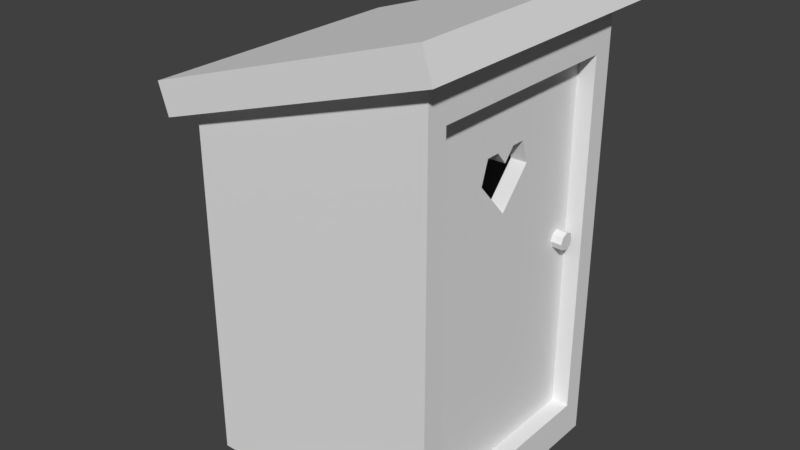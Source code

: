 # Source: ulkohuussi.blend  (saved by Blender 2.79.0; exported with 4.5.12 LTS)
import bpy
from mathutils import Matrix  # noqa: F401  (used for matrix-valued properties, if any)

bpy.ops.wm.read_factory_settings(use_empty=True)
scene = bpy.context.scene
scene.name = 'Scene'

# ---- collections
col_collection_1 = bpy.data.collections.new('Collection 1'); scene.collection.children.link(col_collection_1)

# ---- images (referenced by path relative to the original .blend; pixels are not part of the script)
import os
ASSET_DIR = os.environ.get("B2B_ASSET_DIR", "")  # directory of the original .blend (textures are referenced by path, not embedded)
HERE = os.path.dirname(os.path.abspath(__file__))  # packed textures are extracted next to this script under _unpacked/

def load_image(name, relpath, width, height, colorspace="sRGB"):
    """Load a texture the original file referenced (path relative to the .blend, or extracted next to this script)."""
    p = next((c for c in (os.path.join(HERE, relpath), os.path.join(ASSET_DIR, relpath)) if relpath and os.path.exists(c)), "")
    if p:
        img = bpy.data.images.load(p, check_existing=True)
        img.name = name
    else:  # same state as the original file: an image datablock whose file is absent (Cycles renders it pink)
        img = bpy.data.images.new(name, width, height)
        img.source = "FILE"
        img.filepath = "//" + (relpath or name)
    img.colorspace_settings.name = colorspace
    return img
img_ulkohuussi_mat = load_image('Ulkohuussi_MAT', 'Ulkohuussi_MAT.png', 1024, 1024, 'sRGB')

# ---- materials (node trees are filled in below, after node groups)
mat_material_001 = bpy.data.materials.new('Material.001')
mat_material_001.alpha_threshold = 0.0
mat_material_001.roughness = 0.5

# ---- material node trees
mat_material_001.use_nodes = True; mat_material_001.node_tree.nodes.clear()
_N = mat_material_001.node_tree.nodes; _L = mat_material_001.node_tree.links
n0 = _N.new('ShaderNodeOutputMaterial'); n0.name = 'Material Output'; n0.location = (300, 300)
n1 = _N.new('ShaderNodeBsdfDiffuse'); n1.name = 'Diffuse BSDF'; n1.location = (10, 300)
n2 = _N.new('ShaderNodeTexImage'); n2.name = 'Image Texture'; n2.location = (-215, 341)
n2.width = 140
n2.image = img_ulkohuussi_mat
_L.new(n1.outputs[0], n0.inputs[0])
n0.is_active_output = True

# ---- world
world_world = bpy.data.worlds.new('World'); scene.world = world_world
world_world.color = (0.05088, 0.05088, 0.05088)
world_world.use_sun_shadow = False
world_world.sun_shadow_jitter_overblur = 0.0
world_world.cycles.sampling_method = 'MANUAL'

# ---- meshes
me_cube_003 = bpy.data.meshes.new('Cube.003')
me_cube_003.from_pydata([(-0.7561, -1.025, -2.699), (-0.7561, -1.025, -1.187), (-0.7561, 0.4872, -2.699), (-0.7561, 0.4872, -1.187), (0.7561, -1.025, -2.699), (0.7561, -1.025, -1.187), (0.7561, 0.4872, -2.699), (0.7561, 0.4872, -1.187), (-0.7561, -0.2688, -3.039), (-0.7561, -0.2688, -0.9008), (0.7561, -0.2688, -3.039), (0.7561, -0.2688, -0.9008), (-0.7561, -1.263, -1.943), (-0.7561, 0.8074, -1.943), (0.7561, 0.8074, -1.943), (0.7561, -1.263, -1.943), (0.7561, -0.2688, -1.943), (-0.7561, -0.2688, -1.943), (2.53, 10.47, -9.086), (2.53, 14.32, -13.35), (2.53, 10.43, -9.086), (2.53, 6.565, -13.35), (2.53, 10.4, -9.086), (2.53, 10.44, -9.086), (2.53, 10.44, -9.086), (2.53, 10.47, -9.086), (2.53, 10.43, -9.086), (2.53, 13.41, -16.08), (2.53, 11.73, -16.08), (2.53, 10.44, -14.57), (2.53, 9.149, -16.08), (2.53, 7.481, -16.08), (-1.477, -4.674, 25.2), (-1.477, 25.37, 25.2), (28.57, 25.37, 25.2), (28.57, -4.675, 25.2), (-1.477, -4.674, -27.39), (-1.477, 25.37, -27.39), (28.57, 25.37, -17.67), (28.57, -4.674, -17.67), (-3.577, -6.775, -28.07), (-3.577, 27.47, -28.07), (30.67, 27.47, -16.99), (30.67, -6.775, -16.99), (-2.377, -6.775, -31.77), (-2.377, 27.47, -31.77), (31.87, 27.47, -20.69), (31.87, -6.775, -20.69), (-1.477, -2.147, 20.78), (-1.477, 22.84, 20.78), (-1.477, -2.147, -22.96), (-1.477, 22.84, -22.96), (0.5846, -2.147, 20.78), (0.5846, 22.84, 20.78), (0.5846, -2.147, -22.96), (0.5846, 22.84, -22.96), (0.5846, 11.73, -16.08), (0.5846, 13.41, -16.08), (0.5846, 14.32, -13.35), (0.5846, 10.47, -9.086), (0.5846, 10.44, -14.57), (0.5846, 10.44, -9.086), (0.5846, 10.44, -9.086), (0.5846, 10.47, -9.086), (0.5846, 10.43, -9.086), (0.5846, 10.4, -9.086), (0.5846, 10.43, -9.086), (0.5846, 9.149, -16.08), (0.5846, 7.481, -16.08), (0.5846, 6.565, -13.35)], [], [(17, 9, 3, 13), (13, 3, 7, 14), (16, 11, 5, 15), (15, 5, 1, 12), (8, 10, 4, 0), (11, 9, 1, 5), (7, 3, 9, 11), (2, 6, 10, 8), (14, 7, 11, 16), (12, 1, 9, 17), (0, 12, 17, 8), (6, 14, 16, 10), (4, 15, 12, 0), (10, 16, 15, 4), (2, 13, 14, 6), (8, 17, 13, 2), (20, 21, 69, 66), (26, 64, 59, 18), (20, 66, 65, 22), (22, 65, 62, 23), (23, 62, 61, 24), (24, 61, 63, 25), (25, 63, 64, 26), (32, 35, 34, 33), (38, 42, 41, 37), (36, 50, 51, 37), (33, 34, 38, 37), (34, 35, 39, 38), (36, 39, 35, 32), (43, 47, 46, 42), (37, 41, 40, 36), (39, 43, 42, 38), (36, 40, 43, 39), (44, 45, 46, 47), (40, 44, 47, 43), (42, 46, 45, 41), (41, 45, 44, 40), (51, 55, 53, 49), (37, 51, 49, 33), (32, 48, 50, 36), (33, 49, 48, 32), (52, 53, 55, 58, 59, 64, 63, 61, 62, 65, 66, 69, 54), (49, 53, 52, 48), (50, 54, 55, 51), (48, 52, 54, 50), (68, 69, 21, 31), (58, 57, 27, 19), (67, 68, 31, 30), (59, 58, 19, 18), (60, 67, 30, 29), (57, 56, 28, 27), (56, 60, 29, 28), (55, 54, 69, 68, 67, 60, 56, 57, 58)])
_uv = me_cube_003.uv_layers.new(name='UVMap')
_uv.uv.foreach_set('vector', [0.3445, 0.8349, 0.3415, 0.8428, 0.3365, 0.8384, 0.3362, 0.8318, 0.9796, 0.3728, 0.9856, 0.3728, 0.9856, 0.3851, 0.9796, 0.3851, 0.3259, 0.8349, 0.3229, 0.8428, 0.3178, 0.8384, 0.3182, 0.832, 0.9795, 0.3586, 0.9856, 0.3586, 0.9856, 0.3709, 0.9795, 0.3709, 0.9794, 0.3423, 0.9794, 0.3301, 0.9857, 0.3298, 0.9857, 0.342, 0.9794, 0.3443, 0.9794, 0.3565, 0.9732, 0.3566, 0.9732, 0.3444, 0.9857, 0.3444, 0.9857, 0.3566, 0.9794, 0.3565, 0.9794, 0.3443, 0.9732, 0.342, 0.9732, 0.3298, 0.9794, 0.3301, 0.9794, 0.3423, 0.3342, 0.838, 0.3295, 0.8428, 0.3229, 0.8428, 0.3259, 0.8349, 0.3522, 0.8377, 0.3482, 0.8428, 0.3415, 0.8428, 0.3445, 0.8349, 0.3526, 0.8313, 0.3522, 0.8377, 0.3445, 0.8349, 0.3477, 0.8266, 0.334, 0.8313, 0.3342, 0.838, 0.3259, 0.8349, 0.3291, 0.8266, 0.9732, 0.3586, 0.9795, 0.3586, 0.9795, 0.3709, 0.9732, 0.3709, 0.3291, 0.8266, 0.3259, 0.8349, 0.3182, 0.832, 0.3223, 0.827, 0.9732, 0.3728, 0.9796, 0.3728, 0.9796, 0.3851, 0.9732, 0.3851, 0.3477, 0.8266, 0.3445, 0.8349, 0.3362, 0.8318, 0.3409, 0.827, 0.8729, 0.3965, 0.8729, 0.3636, 0.8569, 0.3636, 0.8569, 0.3965, 0.2437, 0.4301, 0.2437, 0.4458, 0.244, 0.4458, 0.244, 0.4301, 0.2437, 0.4478, 0.2437, 0.4635, 0.2439, 0.4635, 0.2439, 0.4478, 0.246, 0.4301, 0.246, 0.4458, 0.2463, 0.4458, 0.2463, 0.4301, 0.2458, 0.4478, 0.2458, 0.4635, 0.2459, 0.4635, 0.2459, 0.4478, 0.2483, 0.4477, 0.2483, 0.4635, 0.2485, 0.4635, 0.2485, 0.4477, 0.2483, 0.4301, 0.2483, 0.4458, 0.2485, 0.4458, 0.2485, 0.4301, 0.999, 0.0009748, 0.7519, 0.0009749, 0.7519, 0.245, 0.999, 0.245, 0.5189, 0.447, 0.5016, 0.4295, 0.5016, 0.7151, 0.5189, 0.6976, 0.0009918, 0.0009749, 0.02188, 0.0369, 0.2284, 0.0369, 0.2493, 0.0009748, 0.4996, 0.0009748, 0.2513, 0.000975, 0.2513, 0.3487, 0.4996, 0.4275, 0.4996, 0.4295, 0.2513, 0.4295, 0.2513, 0.7773, 0.4996, 0.7773, 0.7499, 0.0009748, 0.5016, 0.07982, 0.5016, 0.4275, 0.7499, 0.4275, 0.8207, 0.7077, 0.8519, 0.7077, 0.8519, 0.4295, 0.8207, 0.4295, 0.5189, 0.6976, 0.5016, 0.7151, 0.7846, 0.7151, 0.7672, 0.6976, 0.7672, 0.447, 0.7846, 0.4295, 0.5016, 0.4295, 0.5189, 0.447, 0.7672, 0.6976, 0.7846, 0.7151, 0.7846, 0.4295, 0.7672, 0.447, 0.7846, 0.7171, 0.5016, 0.7171, 0.5016, 0.999, 0.7846, 0.999, 0.7866, 0.7219, 0.8188, 0.7218, 0.8188, 0.4295, 0.7866, 0.4295, 0.2095, 0.7224, 0.2417, 0.7224, 0.2417, 0.4301, 0.2095, 0.4301, 0.8538, 0.7077, 0.8847, 0.7077, 0.8847, 0.4295, 0.8538, 0.4295, 0.9057, 0.7843, 0.9227, 0.7843, 0.9227, 0.4295, 0.9057, 0.4295, 0.2493, 0.0009748, 0.2284, 0.0369, 0.2284, 0.3922, 0.2493, 0.4281, 0.0009918, 0.4281, 0.02188, 0.3922, 0.02188, 0.0369, 0.0009918, 0.0009749, 0.2493, 0.4281, 0.2284, 0.3922, 0.02188, 0.3922, 0.0009918, 0.4281, 0.0009919, 0.7853, 0.2075, 0.7853, 0.2075, 0.4301, 0.1371, 0.5081, 0.1053, 0.5428, 0.105, 0.5428, 0.1052, 0.5428, 0.105, 0.5428, 0.105, 0.5428, 0.1047, 0.5428, 0.1049, 0.5428, 0.073, 0.5081, 0.0009918, 0.4301, 0.8378, 0.7096, 0.8207, 0.7096, 0.8207, 0.9126, 0.8378, 0.9126, 0.8847, 0.7096, 0.8677, 0.7096, 0.8677, 0.9126, 0.8847, 0.9126, 0.9037, 0.4295, 0.8866, 0.4295, 0.8866, 0.7843, 0.9037, 0.7843, 0.8569, 0.341, 0.8569, 0.3636, 0.8729, 0.3636, 0.8729, 0.341, 0.8569, 0.3165, 0.8569, 0.3391, 0.8729, 0.3391, 0.8729, 0.3165, 0.3178, 0.8605, 0.3316, 0.8605, 0.3316, 0.8447, 0.3178, 0.8447, 0.8569, 0.2836, 0.8569, 0.3165, 0.8729, 0.3165, 0.8729, 0.2836, 0.8969, 0.2984, 0.91, 0.2984, 0.91, 0.2826, 0.8969, 0.2826, 0.3501, 0.8447, 0.3362, 0.8447, 0.3362, 0.8605, 0.3501, 0.8605, 0.8969, 0.3162, 0.91, 0.3162, 0.91, 0.3004, 0.8969, 0.3004, 0.2075, 0.4301, 0.0009918, 0.4301, 0.073, 0.5081, 0.08057, 0.4859, 0.09436, 0.4859, 0.105, 0.4982, 0.1157, 0.4859, 0.1296, 0.4859, 0.1371, 0.5081])
me_cube_003.materials.append(mat_material_001)
me_cube_003.use_remesh_preserve_volume = False
me_cube_003.use_remesh_preserve_attributes = False
me_cube_003.use_mirror_vertex_groups = False
me_cube_003.use_paint_bone_selection = False
me_cube_003.use_paint_mask = True
me_cube_003.update()

# ---- objects
ob_cube_001 = bpy.data.objects.new('Cube.001', me_cube_003)

# ---- transforms, parenting, visibility, modifiers, constraints
ob_cube_001.location = (0.9017, 0.6888, 1.318)
ob_cube_001.scale = (-0.05218, -0.05218, -0.05218)
ob_cube_001.lineart.crease_threshold = 0.0

# ---- collection membership
col_collection_1.objects.link(ob_cube_001)

# ---- scene / render settings (as saved in the file)
scene.frame_start = 1; scene.frame_end = 250; scene.frame_set(1)
scene.render.engine = 'CYCLES'
scene.render.resolution_percentage = 50
scene.render.dither_intensity = 0.0
scene.cycles.use_denoising = False
scene.cycles.samples = 128
scene.cycles.sampling_pattern = 'TABULATED_SOBOL'
scene.cycles.use_adaptive_sampling = False
scene.cycles.use_light_tree = False
scene.cycles.blur_glossy = 0.0
scene.cycles.sample_clamp_indirect = 0.0
scene.view_settings.view_transform = 'Standard'
bpy.context.view_layer.update()

# ---- added for rendering (the .blend has no active camera and no usable light): camera, sun
cam_auto = bpy.data.cameras.new('AutoCamera')
cam_auto.lens = 50.0
cam_auto.sensor_width = 36.0
cam_auto.clip_end = 1000.0
ob_auto_camera = bpy.data.objects.new('AutoCamera', cam_auto)
scene.collection.objects.link(ob_auto_camera)
ob_auto_camera.location = (3.80059, -4.21549, 4.3992)
ob_auto_camera.rotation_euler = (1.09748, -7.21219e-08, 0.694738)
scene.camera = ob_auto_camera
light_auto_sun = bpy.data.lights.new('AutoSun', 'SUN')
light_auto_sun.energy = 3.0
light_auto_sun.angle = 0.0523599
ob_auto_sun = bpy.data.objects.new('AutoSun', light_auto_sun)
scene.collection.objects.link(ob_auto_sun)
ob_auto_sun.rotation_euler = (0.872665, 0.174533, 0.523599)
bpy.context.view_layer.update()
